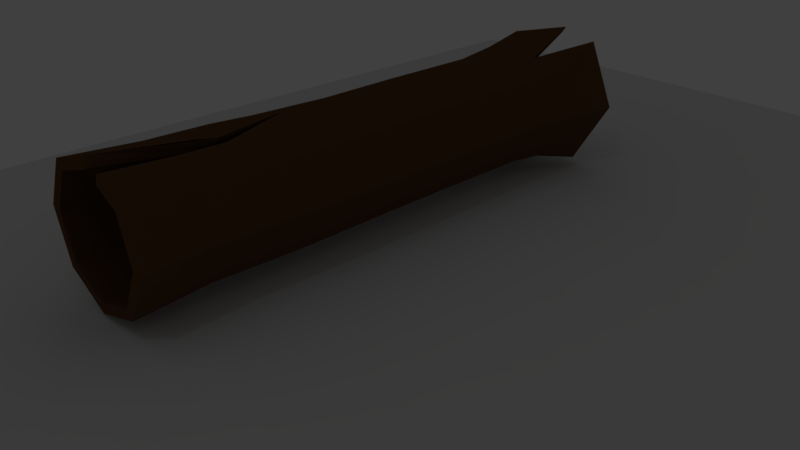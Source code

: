 # Source: balvan_v02.blend  (saved by Blender 2.78.0; exported with 4.5.12 LTS)
import bpy
from mathutils import Matrix  # noqa: F401  (used for matrix-valued properties, if any)

bpy.ops.wm.read_factory_settings(use_empty=True)
scene = bpy.context.scene
scene.name = 'Scene'

# ---- collections
col_collection_1 = bpy.data.collections.new('Collection 1'); scene.collection.children.link(col_collection_1)

# ---- materials (node trees are filled in below, after node groups)
mat_material_002 = bpy.data.materials.new('Material.002')
mat_material_002.alpha_threshold = 0.0
mat_material_002.diffuse_color = (0.1329, 0.06339, 0.02619, 1.0)
mat_material_002.roughness = 0.5

# ---- material node trees

# ---- world
world_world = bpy.data.worlds.new('World'); scene.world = world_world
world_world.color = (0.05088, 0.05088, 0.05088)
world_world.use_sun_shadow = False
world_world.sun_shadow_jitter_overblur = 0.0
world_world.cycles.sampling_method = 'MANUAL'

# ---- cameras
cam_camera = bpy.data.cameras.new('Camera')
cam_camera.clip_end = 100.0
cam_camera.lens = 35.0
cam_camera.sensor_width = 32.0
cam_camera.sensor_height = 18.0
cam_camera.ortho_scale = 7.314
cam_camera.dof.focus_distance = 0.0

# ---- lights
light_lamp = bpy.data.lights.new('Lamp', 'POINT')
light_lamp.transmission_factor = 0.0
light_lamp.cutoff_distance = 30.0
light_lamp.energy = 100.0
light_lamp.shadow_buffer_clip_start = 1.001
light_lamp.shadow_soft_size = 0.1
light_lamp.shadow_maximum_resolution = 0.006
light_lamp.use_absolute_resolution = True

# ---- meshes
me_plane_001 = bpy.data.meshes.new('Plane.001')
me_plane_001.from_pydata([(-1.0, -1.0, 0.0), (1.0, -1.0, 0.0), (-1.0, 1.0, 0.0), (1.0, 1.0, 0.0)], [], [(0, 1, 3, 2)])
me_plane_001.use_remesh_preserve_volume = False
me_plane_001.use_remesh_preserve_attributes = False
me_plane_001.use_mirror_vertex_groups = False
me_plane_001.update()
me_circle = bpy.data.meshes.new('Circle')
me_circle.from_pydata([(-0.09142, 0.07282, 0.2693), (-0.6473, -0.4366, 0.2693), (-1.401, -0.4037, 0.2693), (-1.91, 0.1522, 0.2693), (-1.877, 0.9055, 0.2693), (-1.321, 1.415, 0.2693), (-0.5679, 1.382, 0.2693), (-0.05853, 0.8261, 0.2693), (-0.235, 0.1398, 0.2693), (-0.7015, -0.2877, 0.2693), (-1.334, -0.2601, 0.2693), (-1.761, 0.2064, 0.2693), (-1.734, 0.8386, 0.2693), (-1.267, 1.266, 0.2693), (-0.6349, 1.238, 0.2693), (-0.2074, 0.7719, 0.2693), (-0.1554, 0.1027, -0.7246), (-0.6715, -0.3702, -0.7246), (-1.371, -0.3397, -0.7246), (-1.844, 0.1764, -0.7246), (-1.813, 0.8757, -0.7246), (-1.297, 1.349, -0.7246), (-0.5978, 1.318, -0.7246), (-0.1249, 0.802, -0.7246), (-0.239, 0.1417, -0.7246), (-0.703, -0.2835, -0.7246), (-1.332, -0.2561, -0.7246), (-1.757, 0.2079, -0.7246), (-1.73, 0.8367, -0.7246), (-1.266, 1.262, -0.7246), (-0.6368, 1.234, -0.7246), (-0.2116, 0.7704, -0.7246), (-0.7, -0.3558, -1.602), (-0.1845, 0.1165, -1.602), (-1.398, -0.3253, -1.602), (-1.871, 0.1901, -1.602), (-1.84, 0.8886, -1.602), (-1.325, 1.361, -1.602), (-0.6264, 1.33, -1.602), (-0.154, 0.8149, -1.602), (-0.7291, -0.2119, -1.601), (-0.3082, 0.1739, -1.601), (-1.3, -0.1869, -1.601), (-1.685, 0.234, -1.601), (-1.66, 0.8044, -1.601), (-1.239, 1.19, -1.601), (-0.669, 1.165, -1.601), (-0.2833, 0.7443, -1.601), (-0.7404, -0.3217, -2.188), (-0.236, 0.1405, -2.188), (-1.424, -0.2918, -2.188), (-1.886, 0.2125, -2.188), (-1.856, 0.896, -2.188), (-1.352, 1.358, -2.188), (-0.6683, 1.328, -2.188), (-0.2062, 0.8239, -2.188), (-0.7395, -0.1832, -2.189), (-0.3358, 0.1868, -2.189), (-1.287, -0.1593, -2.189), (-1.657, 0.2444, -2.189), (-1.633, 0.7916, -2.189), (-1.229, 1.162, -2.189), (-0.6819, 1.138, -2.189), (-0.3119, 0.7339, -2.189), (-0.7692, -0.2895, -3.315), (-0.2783, 0.1603, -3.315), (-1.434, -0.2605, -3.315), (-1.884, 0.2304, -3.315), (-1.855, 0.8955, -3.315), (-1.364, 1.345, -3.315), (-0.6991, 1.316, -3.315), (-0.2493, 0.8254, -3.315), (-0.7395, -0.1832, -3.314), (-0.3358, 0.1868, -3.314), (-1.287, -0.1593, -3.314), (-1.657, 0.2444, -3.314), (-1.633, 0.7916, -3.314), (-1.229, 1.162, -3.314), (-0.6819, 1.138, -3.314), (-0.3119, 0.7339, -3.314), (-0.7783, -0.2995, -4.516), (-0.2874, 0.1503, -4.516), (-1.443, -0.2705, -4.516), (-1.893, 0.2204, -4.516), (-1.864, 0.8855, -4.516), (-1.373, 1.335, -4.516), (-0.7082, 1.306, -4.516), (-0.2584, 0.8154, -4.516), (-0.7486, -0.1932, -4.515), (-0.3449, 0.1768, -4.515), (-1.296, -0.1693, -4.515), (-1.666, 0.2344, -4.515), (-1.642, 0.7816, -4.515), (-1.238, 1.152, -4.515), (-0.691, 1.128, -4.515), (-0.321, 0.7239, -4.515), (-0.7811, -0.2982, -5.317), (-0.2902, 0.1516, -5.317), (-1.446, -0.2691, -5.317), (-1.896, 0.2217, -5.317), (-1.867, 0.8869, -5.317), (-1.376, 1.337, -5.317), (-0.711, 1.308, -5.317), (-0.2612, 0.8167, -5.317), (-0.7515, -0.1919, -5.316), (-0.3477, 0.1781, -5.316), (-1.299, -0.168, -5.316), (-1.669, 0.2358, -5.316), (-1.645, 0.7829, -5.316), (-1.241, 1.153, -5.316), (-0.6938, 1.129, -5.316), (-0.3238, 0.7252, -5.316), (-0.7834, -0.2971, -5.989), (-0.2926, 0.1527, -5.989), (-1.449, -0.268, -5.989), (-1.898, 0.2228, -5.989), (-1.869, 0.888, -5.989), (-1.378, 1.338, -5.989), (-0.7133, 1.309, -5.989), (-0.2635, 0.8179, -5.989), (-0.7538, -0.1908, -5.987), (-0.35, 0.1792, -5.987), (-1.301, -0.1669, -5.987), (-1.671, 0.2369, -5.987), (-1.647, 0.784, -5.987), (-1.243, 1.154, -5.987), (-0.6961, 1.13, -5.987), (-0.3262, 0.7263, -5.987), (-0.7606, -0.3652, -6.66), (-0.2282, 0.1227, -6.66), (-1.482, -0.3337, -6.499), (-1.97, 0.1987, -6.499), (-1.938, 0.9202, -6.66), (-1.406, 1.408, -6.66), (-0.6846, 1.377, -6.66), (-0.1967, 0.8442, -6.66), (-0.7562, -0.1897, -6.659), (-0.3524, 0.1803, -6.659), (-1.303, -0.1658, -6.659), (-1.673, 0.238, -6.659), (-1.649, 0.7851, -6.659), (-1.246, 1.155, -6.659), (-0.6985, 1.131, -6.659), (-0.3285, 0.7274, -6.659), (-0.7247, -0.4933, -7.412), (-0.1117, 0.06842, -7.412), (-1.658, -0.3809, -7.482), (-2.096, -0.07516, -7.484), (-2.197, 0.9407, -7.415), (-1.322, 1.651, -7.404), (-0.4406, 1.11, -6.66), (-0.1334, 1.047, -7.472), (-0.6877, -0.3606, -7.411), (-0.1834, 0.1015, -7.411), (-1.552, -0.3085, -7.481), (-1.817, -0.01916, -7.481), (-1.803, 0.8568, -7.411), (-1.296, 1.368, -7.408), (-1.045, 1.392, -6.66), (-0.2499, 0.9725, -7.47), (-1.726, -0.06747, -6.499), (-1.488, 0.0361, -6.659), (-1.822, 0.2184, -6.66), (-1.393, -0.2497, -6.66), (-1.607, -0.01569, -6.66), (-0.9721, 1.143, -6.659), (-0.5135, 0.9293, -6.659), (-1.326, 1.282, -6.66), (-0.2626, 0.7858, -6.66), (-0.4771, 1.02, -6.66), (-1.009, 1.268, -6.66), (-1.226, 1.4, -6.66), (-0.5626, 1.243, -6.66), (-1.109, 1.149, -6.659), (-0.606, 1.03, -6.659), (-0.8353, 1.137, -6.659), (-0.2296, 0.815, -6.66), (-1.286, 1.218, -6.659), (-1.366, 1.345, -6.66), (-0.3187, 0.9773, -6.66), (-0.421, 0.8284, -6.659), (-0.2956, 0.7566, -6.659), (-0.8649, 1.384, -6.66), (-0.4589, 1.065, -6.66), (-0.4953, 0.9746, -6.659), (-0.5843, 1.137, -6.66), (-0.3698, 0.9028, -6.66), (-0.8501, 1.261, -6.66), (-1.167, 1.275, -6.66), (-1.027, 1.33, -6.66), (-0.9904, 1.205, -6.659), (-1.138, 1.212, -6.659), (-1.196, 1.337, -6.66), (-0.3442, 0.94, -6.66), (-0.8427, 1.199, -6.659), (-0.5735, 1.19, -6.66), (-0.3954, 0.8656, -6.659), (-0.5952, 1.084, -6.659), (-0.8575, 1.323, -6.66), (-0.5626, 1.243, -6.66), (-0.606, 1.03, -6.659), (-0.8353, 1.137, -6.659), (-0.8649, 1.384, -6.66), (-0.565, 1.239, -7.434), (-0.687, 1.372, -7.434), (-0.6084, 1.026, -7.433), (-0.7009, 1.127, -7.433), (-0.6905, 1.311, -7.433), (-0.6975, 1.188, -7.433), (-0.694, 1.25, -7.433), (-0.5867, 1.132, -7.433), (-0.8525, 1.256, -7.433), (-0.8377, 1.133, -7.433), (-0.8674, 1.38, -7.434), (-0.8451, 1.195, -7.433), (-0.5759, 1.186, -7.433), (-0.5976, 1.079, -7.433), (-0.86, 1.318, -7.433), (-1.655, -0.1257, 0.2693), (-1.547, -0.02685, 0.2693), (-1.607, -0.08166, -0.7246), (-1.544, -0.02408, -0.7246), (-1.385, -0.3325, -1.163), (-1.386, -0.3717, -0.2277), (-1.333, -0.2581, -0.2277), (-1.877, 0.1643, -0.2277), (-1.759, 0.2072, -0.2277), (-1.635, -0.06762, -1.602), (-1.492, 0.02353, -1.601), (-1.671, 0.2392, -1.895), (-1.316, -0.2215, -1.163), (-1.857, 0.1832, -1.163), (-1.721, 0.221, -1.163), (-1.655, -0.03965, -2.188), (-1.472, 0.04255, -2.189), (-1.411, -0.3086, -1.895), (-1.293, -0.1731, -1.895), (-1.878, 0.2013, -1.895), (-1.482, 0.03304, -1.895), (-1.645, -0.05364, -1.895), (-1.518, -0.0002713, -1.163), (-1.546, -0.02546, -0.2277), (-1.631, -0.1037, -0.2277), (-1.621, -0.07464, -1.163), (-1.367, -0.3319, 0.2693), (-1.836, 0.1793, 0.2693), (-1.378, -0.3361, -0.9439), (-1.393, -0.3877, 0.0208), (-1.332, -0.2571, -0.4761), (-1.893, 0.1583, 0.0208), (-1.758, 0.2075, -0.4761), (-1.678, 0.2366, -1.748), (-1.308, -0.2042, -1.382), (-1.85, 0.1798, -0.9439), (-1.703, 0.2275, -1.382), (-1.539, -0.1657, -2.188), (-1.379, -0.05839, -2.189), (-1.405, -0.317, -1.748), (-1.29, -0.1662, -2.042), (-1.875, 0.1957, -1.748), (-1.783, 0.01325, 0.2693), (-1.654, 0.08978, 0.2693), (-1.725, 0.04736, -0.7246), (-1.651, 0.09193, -0.7246), (-1.392, -0.3289, -1.382), (-1.378, -0.3557, -0.4761), (-1.333, -0.2591, 0.0208), (-1.86, 0.1703, -0.4761), (-1.76, 0.2068, 0.0208), (-1.753, 0.06124, -1.602), (-1.589, 0.1288, -1.601), (-1.664, 0.2418, -2.042), (-1.324, -0.2388, -0.9436), (-1.864, 0.1867, -1.382), (-1.739, 0.2145, -0.9436), (-1.77, 0.08644, -2.188), (-1.564, 0.1435, -2.189), (-1.417, -0.3002, -2.042), (-1.296, -0.18, -1.748), (-1.882, 0.2069, -2.042), (-1.477, 0.0378, -2.042), (-1.487, 0.02829, -1.748), (-1.577, 0.1361, -1.895), (-1.65, -0.04664, -2.042), (-1.64, -0.06063, -1.748), (-1.762, 0.07384, -1.895), (-1.505, 0.01163, -1.382), (-1.531, -0.01217, -0.9436), (-1.62, 0.1104, -1.163), (-1.545, -0.02477, -0.4761), (-1.547, -0.02616, 0.0208), (-1.652, 0.09085, -0.2277), (-1.619, -0.09268, -0.4761), (-1.643, -0.1147, 0.0208), (-1.754, 0.0303, -0.2277), (-1.628, -0.07113, -1.382), (-1.614, -0.07815, -0.9439), (-1.739, 0.0543, -1.163), (-1.601, -0.07629, 0.2693), (-1.718, 0.05151, 0.2693), (-1.732, 0.05083, -0.9439), (-1.746, 0.05777, -1.382), (-1.768, 0.02177, 0.0208), (-1.74, 0.03883, -0.4761), (-1.653, 0.09031, 0.0208), (-1.635, 0.1011, -0.9436), (-1.757, 0.06754, -1.748), (-1.766, 0.08014, -2.042), (-1.583, 0.1325, -1.748), (-1.57, 0.1398, -2.042), (-1.604, 0.1196, -1.382), (-1.652, 0.09139, -0.4761), (-1.35, -0.296, 0.2693), (-1.873, 0.1658, 0.2693), (-1.374, -0.3379, -0.8342), (-1.397, -0.3957, 0.145), (-1.332, -0.2566, -0.6003), (-1.902, 0.1552, 0.145), (-1.758, 0.2077, -0.6003), (-1.682, 0.2353, -1.674), (-1.304, -0.1956, -1.491), (-1.847, 0.1781, -0.8342), (-1.694, 0.2308, -1.491), (-1.482, -0.2288, -2.188), (-1.333, -0.1089, -2.189), (-1.402, -0.3212, -1.675), (-1.288, -0.1628, -2.115), (-1.873, 0.1929, -1.675), (-1.719, -0.05624, 0.2693), (-1.601, 0.03146, 0.2693), (-1.666, -0.01715, -0.7246), (-1.598, 0.03392, -0.7246), (-1.388, -0.3307, -1.273), (-1.382, -0.3637, -0.3519), (-1.333, -0.2586, -0.1034), (-1.869, 0.1673, -0.3519), (-1.76, 0.207, -0.1034), (-1.694, -0.003188, -1.602), (-1.541, 0.07616, -1.601), (-1.667, 0.2405, -1.968), (-1.32, -0.2302, -1.053), (-1.861, 0.185, -1.273), (-1.73, 0.2177, -1.053), (-1.713, 0.02339, -2.188), (-1.518, 0.09302, -2.189), (-1.414, -0.3044, -1.968), (-1.295, -0.1766, -1.821), (-1.88, 0.2041, -1.968), (-1.474, 0.04017, -2.115), (-1.485, 0.03067, -1.821), (-1.529, 0.08459, -1.895), (-1.652, -0.04315, -2.115), (-1.642, -0.05713, -1.822), (-1.82, 0.1376, -1.895), (-1.586, -0.1174, -1.895), (-1.499, 0.01758, -1.491), (-1.525, -0.006223, -1.053), (-1.569, 0.05504, -1.163), (-1.545, -0.02442, -0.6003), (-1.546, -0.02581, -0.1034), (-1.599, 0.03269, -0.2277), (-1.613, -0.08717, -0.6003), (-1.637, -0.1092, -0.1034), (-1.815, 0.0973, -0.2277), (-1.57, -0.1707, -0.2277), (-1.631, -0.06937, -1.492), (-1.618, -0.07639, -1.054), (-1.798, 0.1188, -1.163), (-1.562, -0.1391, -1.163), (-1.628, -0.101, 0.2693), (-1.592, -0.1952, 0.2693), (-1.494, -0.08517, 0.2693), (-1.384, -0.3678, 0.2693), (-1.798, 0.1929, 0.2693), (-1.548, -0.1462, -0.7246), (-1.491, -0.08208, -0.7246), (-1.381, -0.3343, -1.054), (-1.389, -0.3797, -0.1034), (-1.333, -0.2576, -0.3519), (-1.885, 0.1613, -0.1034), (-1.759, 0.2074, -0.3519), (-1.576, -0.1321, -1.602), (-1.444, -0.02909, -1.601), (-1.675, 0.2379, -1.821), (-1.312, -0.2129, -1.272), (-1.854, 0.1815, -1.054), (-1.712, 0.2242, -1.272), (-1.597, -0.1027, -2.188), (-1.425, -0.007922, -2.189), (-1.408, -0.3128, -1.822), (-1.292, -0.1697, -1.968), (-1.876, 0.1985, -1.822), (-1.846, 0.08273, 0.2693), (-1.708, 0.1481, 0.2693), (-1.785, 0.1119, -0.7246), (-1.704, 0.1499, -0.7246), (-1.395, -0.3271, -1.492), (-1.375, -0.3477, -0.6003), (-1.333, -0.2596, 0.145), (-1.852, 0.1734, -0.6003), (-1.761, 0.2066, 0.145), (-1.812, 0.1257, -1.602), (-1.637, 0.1814, -1.601), (-1.66, 0.2431, -2.115), (-1.328, -0.2474, -0.8341), (-1.867, 0.1884, -1.492), (-1.748, 0.2112, -0.8341), (-1.828, 0.1495, -2.188), (-1.61, 0.194, -2.189), (-1.421, -0.296, -2.115), (-1.298, -0.1835, -1.674), (-1.884, 0.2097, -2.115), (-1.479, 0.03542, -1.968), (-1.49, 0.02591, -1.674), (-1.435, -0.0185, -1.895), (-1.624, 0.1877, -1.895), (-1.647, -0.05014, -1.968), (-1.637, -0.06412, -1.675), (-1.703, 0.0101, -1.895), (-1.512, 0.00568, -1.272), (-1.538, -0.01813, -0.8341), (-1.468, -0.05558, -1.163), (-1.67, 0.1657, -1.163), (-1.546, -0.02512, -0.3519), (-1.547, -0.02651, 0.145), (-1.493, -0.08362, -0.2277), (-1.706, 0.149, -0.2277), (-1.625, -0.09819, -0.3519), (-1.649, -0.1202, 0.145), (-1.693, -0.0367, -0.2277), (-1.624, -0.07288, -1.273), (-1.611, -0.07991, -0.8342), (-1.68, -0.01017, -1.163), (-1.574, -0.05157, 0.2693), (-1.66, -0.01239, 0.2693), (-1.777, 0.1154, 0.2693), (-1.751, 0.03238, 0.2693), (-1.686, 0.07064, 0.2693), (-1.555, -0.1426, -0.9439), (-1.736, 0.05256, -1.054), (-1.729, 0.04909, -0.8342), (-1.791, 0.1153, -0.9439), (-1.673, -0.01366, -0.9439), (-1.749, 0.05951, -1.492), (-1.742, 0.05604, -1.273), (-1.805, 0.1222, -1.382), (-1.687, -0.006679, -1.382), (-1.581, -0.183, 0.0208), (-1.761, 0.02604, -0.1034), (-1.776, 0.01751, 0.145), (-1.831, 0.09002, 0.0208), (-1.706, -0.04647, 0.0208), (-1.733, 0.04309, -0.6003), (-1.747, 0.03457, -0.3519), (-1.8, 0.1046, -0.4761), (-1.68, -0.02692, -0.4761), (-1.653, 0.09058, -0.1034), (-1.654, 0.09005, 0.145), (-1.6, 0.03208, 0.0208), (-1.707, 0.1486, 0.0208), (-1.493, -0.08439, 0.0208), (-1.492, -0.08285, -0.4761), (-1.628, 0.1057, -1.053), (-1.643, 0.09653, -0.8341), (-1.583, 0.04448, -0.9436), (-1.687, 0.1578, -0.9436), (-1.479, -0.06883, -0.9436), (-1.456, -0.04233, -1.382), (-1.581, -0.1247, -1.748), (-1.759, 0.07069, -1.822), (-1.755, 0.06439, -1.675), (-1.816, 0.1316, -1.748), (-1.698, 0.003457, -1.748), (-1.768, 0.08329, -2.115), (-1.764, 0.07699, -1.968), (-1.824, 0.1435, -2.042), (-1.708, 0.01675, -2.042), (-1.58, 0.1343, -1.821), (-1.586, 0.1306, -1.674), (-1.535, 0.08037, -1.748), (-1.63, 0.1845, -1.748), (-1.44, -0.0238, -1.748), (-1.43, -0.01321, -2.042), (-1.567, 0.1417, -2.115), (-1.573, 0.138, -1.968), (-1.524, 0.0888, -2.042), (-1.617, 0.1908, -2.042), (-1.592, -0.11, -2.042), (-1.597, 0.1242, -1.491), (-1.612, 0.115, -1.272), (-1.555, 0.0656, -1.382), (-1.654, 0.1735, -1.382), (-1.651, 0.09166, -0.6003), (-1.652, 0.09112, -0.3519), (-1.598, 0.03331, -0.4761), (-1.705, 0.1495, -0.4761), (-1.559, -0.1584, -0.4761), (-1.569, -0.1356, -1.382), (-1.543, -0.1402, 0.2693), (-1.518, -0.1127, 0.2693), (-1.567, -0.1677, 0.2693), (-1.565, -0.1373, -1.273), (-1.572, -0.1338, -1.492), (-1.564, -0.1646, -0.3519), (-1.554, -0.1523, -0.6003), (-1.705, 0.1492, -0.3519), (-1.599, 0.033, -0.3519), (-1.598, 0.03362, -0.6003), (-1.662, 0.1696, -1.272), (-1.562, 0.06032, -1.272), (-1.548, 0.07088, -1.491), (-1.589, -0.1137, -1.968), (-1.594, -0.1064, -2.115), (-1.62, 0.1893, -1.968), (-1.526, 0.0867, -1.968), (-1.521, 0.09091, -2.115), (-1.432, -0.01586, -1.968), (-1.442, -0.02644, -1.674), (-1.634, 0.183, -1.674), (-1.538, 0.07826, -1.674), (-1.532, 0.08248, -1.821), (-1.706, 0.01343, -1.968), (-1.822, 0.1406, -1.968), (-1.826, 0.1465, -2.115), (-1.696, 0.0001347, -1.675), (-1.814, 0.1287, -1.675), (-1.818, 0.1346, -1.822), (-1.578, -0.1284, -1.675), (-1.584, -0.121, -1.822), (-1.462, -0.04896, -1.272), (-1.485, -0.07545, -0.8341), (-1.695, 0.1539, -0.8341), (-1.59, 0.0392, -0.8341), (-1.576, 0.04976, -1.053), (-1.492, -0.08324, -0.3519), (-1.494, -0.08478, 0.145), (-1.707, 0.1483, 0.145), (-1.6, 0.03177, 0.145), (-1.6, 0.03239, -0.1034), (-1.686, -0.03181, -0.3519), (-1.808, 0.1009, -0.3519), (-1.792, 0.1082, -0.6003), (-1.712, -0.05136, 0.145), (-1.839, 0.08638, 0.145), (-1.823, 0.09366, -0.1034), (-1.586, -0.1891, 0.145), (-1.575, -0.1768, -0.1034), (-1.683, -0.008424, -1.273), (-1.802, 0.1205, -1.273), (-1.808, 0.1239, -1.492), (-1.67, -0.01541, -0.8342), (-1.788, 0.1136, -0.8342), (-1.795, 0.117, -1.054), (-1.552, -0.1444, -0.8342), (-1.558, -0.1409, -1.054), (-1.742, 0.1318, 0.2693), (-1.812, 0.09907, 0.2693), (-1.689, -0.03432, 0.2693), (-1.63, 0.009536, 0.2693), (-1.677, -0.01192, -1.054), (-1.69, -0.004933, -1.492), (-1.699, -0.04158, -0.1034), (-1.673, -0.02204, -0.6003), (-1.706, 0.1488, -0.1034), (-1.493, -0.08401, -0.1034), (-1.492, -0.08246, -0.6003), (-1.679, 0.1617, -1.053), (-1.474, -0.06221, -1.053), (-1.45, -0.03571, -1.491), (-1.701, 0.00678, -1.822), (-1.71, 0.02007, -2.115), (-1.627, 0.1861, -1.821), (-1.437, -0.02115, -1.821), (-1.428, -0.01057, -2.115), (-1.614, 0.1924, -2.115), (-1.645, 0.1775, -1.491), (-1.704, 0.1497, -0.6003), (-1.38, -0.134, -0.9598), (-1.499, -0.2532, -0.9596), (-1.357, -0.1971, -0.3453), (-1.45, -0.3284, -0.3452), (-1.345, -0.2286, -0.03799), (-1.382, -0.09629, -1.184), (-1.474, -0.2908, -0.6524), (-1.368, -0.1655, -0.6525), (-1.514, -0.2094, -1.184), (-1.425, -0.3661, -0.03795), (-1.309, -0.2066, -1.352), (-1.87, 0.563, -3.315), (-1.879, 0.553, -4.516), (-1.889, 0.2254, -3.916), (-1.86, 0.8905, -3.916), (-1.877, 0.3967, -3.315), (-1.886, 0.3867, -4.516), (-1.886, 0.2279, -3.615), (-1.857, 0.893, -3.615), (-1.862, 0.7292, -3.315), (-1.871, 0.7193, -4.516), (-1.891, 0.2229, -4.216), (-1.862, 0.888, -4.216), (-1.88, 0.3135, -3.315), (-1.89, 0.3035, -4.516), (-1.885, 0.2291, -3.465), (-1.856, 0.8943, -3.465), (-1.866, 0.6461, -3.315), (-1.875, 0.6361, -4.516), (-1.89, 0.2241, -4.066), (-1.861, 0.8893, -4.066), (-1.873, 0.4798, -3.315), (-1.882, 0.4698, -4.516), (-1.888, 0.2266, -3.765), (-1.858, 0.8918, -3.765), (-1.859, 0.8124, -3.315), (-1.868, 0.8024, -4.516), (-1.892, 0.2216, -4.366), (-1.863, 0.8868, -4.366), (-1.882, 0.272, -3.315), (-1.891, 0.262, -4.516), (-1.885, 0.2298, -3.39), (-1.856, 0.8949, -3.39), (-1.868, 0.6045, -3.315), (-1.877, 0.5945, -4.516), (-1.889, 0.2248, -3.991), (-1.86, 0.8899, -3.991), (-1.875, 0.4382, -3.315), (-1.884, 0.4283, -4.516), (-1.887, 0.2273, -3.69), (-1.858, 0.8924, -3.69), (-1.861, 0.7708, -3.315), (-1.87, 0.7608, -4.516), (-1.891, 0.2223, -4.291), (-1.862, 0.8874, -4.291), (-1.879, 0.3551, -3.315), (-1.888, 0.3451, -4.516), (-1.886, 0.2285, -3.54), (-1.857, 0.8937, -3.54), (-1.864, 0.6877, -3.315), (-1.873, 0.6777, -4.516), (-1.89, 0.2235, -4.141), (-1.861, 0.8887, -4.141), (-1.871, 0.5214, -3.315), (-1.88, 0.5114, -4.516), (-1.888, 0.226, -3.84), (-1.859, 0.8912, -3.84), (-1.857, 0.854, -3.315), (-1.866, 0.844, -4.516), (-1.893, 0.221, -4.441), (-1.864, 0.8862, -4.441)], [(172, 199), (174, 200), (175, 201), (182, 202)], [(7, 6, 14, 15), (5, 4, 12, 13), (1, 0, 8, 9), (0, 7, 15, 8), (6, 5, 13, 14), (4, 3, 313, 245, 373, 11, 12), (2, 1, 9, 10, 312, 244, 372), (25, 40, 42, 320, 252, 587, 384, 230, 340, 272, 404, 26), (18, 314, 246, 376, 222, 332, 264, 396, 34, 32, 17), (24, 41, 40, 25), (31, 47, 41, 24), (17, 32, 33, 16), (16, 33, 39, 23), (30, 46, 47, 31), (2, 315, 247, 377, 223, 333, 265, 397, 18, 17, 1), (9, 25, 26, 316, 248, 378, 224, 334, 266, 398, 10), (576, 395, 27, 318), (4, 20, 19, 399, 267, 335, 225, 379, 249, 317, 3), (11, 400, 268, 336, 226, 380, 250, 318, 27, 28, 12), (5, 21, 20, 4), (12, 28, 29, 13), (6, 22, 21, 5), (13, 29, 30, 14), (7, 23, 22, 6), (14, 30, 31, 15), (0, 16, 23, 7), (1, 17, 16, 0), (15, 31, 24, 8), (8, 24, 25, 9), (33, 49, 55, 39), (46, 62, 63, 47), (39, 55, 54, 38), (45, 61, 62, 46), (38, 54, 53, 37), (44, 60, 61, 45), (37, 53, 52, 36), (43, 319, 251, 383, 229, 339, 271, 403, 59, 60, 44), (575, 402, 43, 322), (20, 36, 35, 405, 273, 341, 231, 385, 253, 321, 19), (27, 406, 274, 342, 232, 386, 254, 322, 43, 44, 28), (21, 37, 36, 20), (28, 44, 45, 29), (22, 38, 37, 21), (29, 45, 46, 30), (23, 39, 38, 22), (60, 76, 77, 61), (53, 69, 68, 52), (59, 75, 76, 60), (52, 68, 644, 612, 628, 596, 636, 604, 620, 588, 640, 608, 624, 592, 632, 600, 616, 67, 51), (58, 74, 75, 59, 408, 276, 344, 234, 388, 256, 324), (51, 67, 66, 50, 323, 255, 387, 233, 343, 275, 407), (56, 72, 74, 58), (50, 66, 64, 48), (32, 48, 49, 33), (47, 63, 57, 41), (41, 57, 56, 40), (34, 325, 257, 389, 235, 345, 277, 409, 50, 48, 32), (40, 56, 58, 326, 258, 390, 236, 346, 278, 410, 42), (574, 408, 59, 403), (36, 52, 51, 411, 279, 347, 237, 391, 259, 327, 35), (72, 88, 90, 74), (66, 82, 80, 64), (73, 89, 88, 72), (79, 95, 89, 73), (64, 80, 81, 65), (65, 81, 87, 71), (78, 94, 95, 79), (71, 87, 86, 70), (54, 70, 69, 53), (61, 77, 78, 62), (55, 71, 70, 54), (62, 78, 79, 63), (49, 65, 71, 55), (48, 64, 65, 49), (63, 79, 73, 57), (57, 73, 72, 56), (81, 97, 103, 87), (94, 110, 111, 95), (87, 103, 102, 86), (93, 109, 110, 94), (86, 102, 101, 85), (92, 108, 109, 93), (85, 101, 100, 84), (91, 107, 108, 92), (67, 618, 602, 634, 594, 626, 610, 642, 590, 622, 606, 638, 598, 630, 614, 646, 83, 82, 66), (74, 90, 91, 75), (75, 91, 92, 76), (69, 85, 84, 647, 615, 631, 599, 639, 607, 623, 591, 643, 611, 627, 595, 635, 603, 619, 68), (70, 86, 85, 69), (77, 93, 94, 78), (102, 118, 117, 101), (108, 124, 125, 109), (101, 117, 116, 100), (107, 123, 124, 108), (100, 116, 115, 99), (106, 122, 123, 107), (99, 115, 114, 98), (104, 120, 122, 106), (80, 96, 97, 81), (95, 111, 105, 89), (89, 105, 104, 88), (82, 98, 96, 80), (88, 104, 106, 90), (83, 99, 98, 82), (90, 106, 107, 91), (84, 100, 99, 83, 617, 601, 633, 593, 625, 609, 641, 589, 621, 605, 637, 597, 629, 613, 645), (115, 131, 160, 130, 114), (120, 136, 138, 122), (114, 130, 128, 112), (121, 137, 136, 120), (127, 143, 137, 121), (112, 128, 129, 113), (113, 129, 135, 119), (126, 142, 174, 166, 180, 143, 127), (109, 125, 126, 110), (103, 119, 118, 102), (110, 126, 127, 111), (97, 113, 119, 103), (96, 112, 113, 97), (111, 127, 121, 105), (105, 121, 120, 104), (98, 114, 112, 96), (128, 144, 145, 129), (129, 145, 151, 135), (187, 211, 214, 194), (141, 157, 149, 133, 178, 167, 177), (197, 185, 169, 184), (196, 186, 168, 181), (140, 156, 157, 141), (133, 149, 148, 132), (122, 138, 161, 139, 123), (116, 132, 131, 115), (123, 139, 140, 124), (117, 133, 132, 116), (124, 140, 141, 125), (118, 134, 182, 158, 171, 133, 117), (125, 141, 173, 165, 175, 142, 126), (119, 135, 179, 150, 172, 134, 118), (195, 172, 150, 183), (149, 157, 156, 148), (144, 152, 153, 145), (145, 153, 159, 151), (198, 217, 211, 187), (148, 156, 155, 147), (146, 154, 152, 144), (143, 159, 153, 137), (137, 153, 152, 136), (130, 146, 144, 128), (136, 152, 154, 138), (131, 162, 139, 155, 147), (132, 148, 147, 131), (139, 155, 156, 140), (164, 161, 139, 162), (154, 138, 163, 130, 146), (160, 164, 162, 131), (130, 163, 164, 160), (163, 138, 161, 164), (139, 161, 155), (147, 160, 131), (161, 160, 147, 155), (138, 154, 161), (130, 160, 146), (160, 161, 154, 146), (193, 179, 135, 176), (192, 189, 170, 188), (143, 181, 168, 176, 135, 151, 159), (191, 190, 165, 173), (188, 170, 190, 191), (167, 188, 191, 177), (177, 191, 173, 141), (171, 158, 189, 192), (133, 171, 192, 178), (178, 192, 188, 167), (183, 150, 179, 193), (169, 183, 193, 186), (186, 193, 176, 168), (197, 216, 210, 185), (170, 187, 194, 190), (190, 194, 175, 165), (185, 210, 215, 195), (182, 213, 217, 198), (185, 195, 183, 169), (184, 169, 186, 196), (166, 184, 196, 180), (180, 196, 181, 143), (142, 206, 205, 174), (175, 212, 206, 142), (174, 197, 184, 166), (195, 215, 203, 172), (158, 182, 198, 189), (189, 198, 187, 170), (217, 207, 209, 211), (214, 208, 206, 212), (211, 209, 208, 214), (207, 204, 203, 215), (209, 207, 215, 210), (208, 209, 210, 216), (206, 208, 216, 205), (213, 204, 207, 217), (174, 205, 216, 197), (134, 204, 213, 182), (194, 214, 212, 175), (172, 203, 204, 134), (133, 202, 149), (157, 149, 202, 201), (157, 201, 141), (159, 143, 200), (135, 151, 199), (159, 200, 199, 151), (573, 388, 234, 348), (572, 414, 238, 349), (571, 415, 229, 383), (570, 343, 233, 351), (569, 418, 239, 352), (568, 382, 228, 355), (567, 421, 240, 356), (566, 422, 232, 342), (565, 375, 221, 358), (564, 425, 241, 359), (563, 426, 226, 336), (562, 330, 220, 361), (561, 429, 242, 362), (560, 337, 227, 365), (559, 432, 243, 366), (558, 433, 219, 329), (557, 369, 298, 434), (556, 436, 299, 435), (555, 437, 261, 393), (552, 367, 297, 439), (551, 441, 300, 440), (550, 442, 296, 431), (549, 401, 269, 443), (548, 445, 301, 444), (547, 446, 295, 430), (544, 363, 294, 448), (543, 450, 302, 449), (542, 451, 293, 428), (541, 394, 262, 452), (540, 454, 303, 453), (539, 455, 292, 427), (538, 360, 291, 456), (537, 458, 304, 457), (536, 459, 268, 400), (535, 460, 290, 424), (534, 461, 289, 423), (533, 357, 288, 462), (532, 464, 305, 463), (531, 465, 274, 406), (530, 466, 287, 420), (529, 467, 286, 419), (526, 353, 285, 469), (525, 471, 306, 470), (524, 472, 284, 417), (523, 407, 275, 473), (522, 475, 307, 474), (521, 476, 283, 416), (520, 350, 282, 477), (519, 479, 308, 478), (518, 480, 251, 319), (517, 481, 281, 413), (516, 482, 280, 412), (515, 344, 276, 483), (514, 485, 309, 484), (513, 486, 271, 339), (510, 338, 270, 488), (509, 490, 310, 489), (508, 491, 254, 386), (507, 331, 263, 492), (506, 494, 311, 493), (505, 495, 250, 380), (298, 498, 499, 433), (433, 499, 371, 219), (218, 370, 500, 369), (369, 500, 498, 298), (430, 295, 497, 501), (243, 430, 501, 368), (365, 227, 381, 502), (295, 365, 502, 497), (427, 292, 496, 503), (242, 427, 503, 364), (361, 220, 374, 504), (292, 361, 504, 496), (493, 311, 495, 505), (291, 493, 505, 426), (426, 505, 380, 226), (423, 289, 494, 506), (241, 423, 506, 360), (360, 506, 493, 291), (358, 221, 331, 507), (289, 358, 507, 494), (494, 507, 492, 311), (489, 310, 491, 508), (288, 489, 508, 422), (422, 508, 386, 232), (419, 286, 490, 509), (240, 419, 509, 357), (357, 509, 489, 288), (355, 228, 338, 510), (286, 355, 510, 490), (490, 510, 488, 310), (416, 283, 487, 511), (239, 416, 511, 354), (351, 233, 387, 512), (283, 351, 512, 487), (484, 309, 486, 513), (282, 484, 513, 415), (415, 513, 339, 229), (412, 280, 485, 514), (238, 412, 514, 350), (350, 514, 484, 282), (348, 234, 344, 515), (280, 348, 515, 485), (485, 515, 483, 309), (414, 516, 412, 238), (382, 517, 413, 228), (478, 308, 480, 518), (270, 478, 518, 402), (402, 518, 319, 43), (413, 281, 479, 519), (228, 413, 519, 338), (338, 519, 478, 270), (349, 238, 350, 520), (281, 349, 520, 479), (479, 520, 477, 308), (474, 307, 476, 521), (285, 474, 521, 418), (418, 521, 416, 239), (347, 279, 475, 522), (237, 347, 522, 353), (353, 522, 474, 285), (411, 51, 407, 523), (279, 411, 523, 475), (475, 523, 473, 307), (470, 306, 472, 524), (269, 470, 524, 337), (337, 524, 417, 227), (327, 259, 471, 525), (35, 327, 525, 401), (401, 525, 470, 269), (391, 237, 353, 526), (259, 391, 526, 471), (471, 526, 469, 306), (417, 284, 468, 527), (227, 417, 527, 381), (352, 239, 354, 528), (284, 352, 528, 468), (421, 529, 419, 240), (375, 530, 420, 221), (463, 305, 465, 531), (263, 463, 531, 395), (395, 531, 406, 27), (420, 287, 464, 532), (221, 420, 532, 331), (331, 532, 463, 263), (356, 240, 357, 533), (287, 356, 533, 464), (464, 533, 462, 305), (425, 534, 423, 241), (371, 535, 424, 219), (457, 304, 459, 536), (261, 457, 536, 393), (393, 536, 400, 11), (424, 290, 458, 537), (219, 424, 537, 329), (329, 537, 457, 261), (359, 241, 360, 538), (290, 359, 538, 458), (458, 538, 456, 304), (453, 303, 455, 539), (294, 453, 539, 429), (429, 539, 427, 242), (335, 267, 454, 540), (225, 335, 540, 363), (363, 540, 453, 294), (399, 19, 394, 541), (267, 399, 541, 454), (454, 541, 452, 303), (449, 302, 451, 542), (260, 449, 542, 328), (328, 542, 428, 218), (317, 249, 450, 543), (3, 317, 543, 392), (392, 543, 449, 260), (379, 225, 363, 544), (249, 379, 544, 450), (450, 544, 448, 302), (428, 293, 447, 545), (218, 428, 545, 370), (362, 242, 364, 546), (293, 362, 546, 447), (444, 301, 446, 547), (297, 444, 547, 432), (432, 547, 430, 243), (341, 273, 445, 548), (231, 341, 548, 367), (367, 548, 444, 297), (405, 35, 401, 549), (273, 405, 549, 445), (445, 549, 443, 301), (440, 300, 442, 550), (262, 440, 550, 330), (330, 550, 431, 220), (321, 253, 441, 551), (19, 321, 551, 394), (394, 551, 440, 262), (385, 231, 367, 552), (253, 385, 552, 441), (441, 552, 439, 300), (431, 296, 438, 553), (220, 431, 553, 374), (366, 243, 368, 554), (296, 366, 554, 438), (435, 299, 437, 555), (245, 435, 555, 373), (373, 555, 393, 11), (392, 260, 436, 556), (3, 392, 556, 313), (313, 556, 435, 245), (328, 218, 369, 557), (260, 328, 557, 436), (436, 557, 434, 299), (434, 298, 433, 558), (299, 434, 558, 437), (437, 558, 329, 261), (439, 297, 432, 559), (300, 439, 559, 442), (442, 559, 366, 296), (443, 269, 337, 560), (301, 443, 560, 446), (446, 560, 365, 295), (448, 294, 429, 561), (302, 448, 561, 451), (451, 561, 362, 293), (452, 262, 330, 562), (303, 452, 562, 455), (455, 562, 361, 292), (456, 291, 426, 563), (304, 456, 563, 459), (459, 563, 336, 268), (460, 564, 359, 290), (461, 565, 358, 289), (462, 288, 422, 566), (305, 462, 566, 465), (465, 566, 342, 274), (466, 567, 356, 287), (467, 568, 355, 286), (469, 285, 418, 569), (306, 469, 569, 472), (472, 569, 352, 284), (473, 275, 343, 570), (307, 473, 570, 476), (476, 570, 351, 283), (477, 282, 415, 571), (308, 477, 571, 480), (480, 571, 383, 251), (481, 572, 349, 281), (482, 573, 348, 280), (483, 276, 408, 574), (309, 483, 574, 486), (486, 574, 403, 271), (488, 270, 402, 575), (310, 488, 575, 491), (491, 575, 322, 254), (492, 263, 395, 576), (311, 492, 576, 495), (495, 576, 318, 250), (26, 404, 272, 340, 230, 384, 587, 582, 577, 584, 579, 581, 10, 398, 266, 334, 224, 378, 248, 316), (314, 18, 397, 265, 333, 223, 377, 247, 315, 2, 586, 580, 583, 578, 585, 332, 222, 376, 246), (325, 34, 396, 264, 332, 585, 50, 409, 277, 345, 235, 389, 257), (320, 42, 410, 278, 346, 236, 390, 258, 326, 58, 582, 587, 252), (499, 498, 500, 370, 545, 447, 546, 364, 503, 496, 504, 374, 553, 438, 554, 368, 501, 497, 502, 381, 527, 468, 528, 354, 511, 487, 512, 387, 388, 573, 482, 516, 414, 572, 481, 517, 382, 568, 467, 529, 421, 567, 466, 530, 375, 565, 461, 534, 425, 564, 460, 535, 371), (58, 324, 256, 388, 387, 255, 323, 50), (388, 467, 58), (387, 50, 501), (501, 50, 58, 467), (582, 585, 2, 10), (58, 50, 585, 582), (67, 616, 600, 632, 592, 624, 608, 640, 588, 620, 604, 636, 596, 628, 612, 644, 68, 619, 603, 635, 595, 627, 611, 643, 591, 623, 607, 639, 599, 631, 615, 647, 84, 645, 613, 629, 597, 637, 605, 621, 589, 641, 609, 625, 593, 633, 601, 617, 83, 646, 614, 630, 598, 638, 606, 622, 590, 642, 610, 626, 594, 634, 602, 618), (76, 92, 93, 77)])
me_circle.materials.append(mat_material_002)
me_circle.use_remesh_preserve_volume = False
me_circle.use_remesh_preserve_attributes = False
me_circle.use_mirror_vertex_groups = False
me_circle.update()

# ---- objects
ob_plane = bpy.data.objects.new('Plane', me_plane_001)
ob_circle = bpy.data.objects.new('Circle', me_circle)
ob_lamp = bpy.data.objects.new('Lamp', light_lamp)
ob_camera = bpy.data.objects.new('Camera', cam_camera)

# ---- transforms, parenting, visibility, modifiers, constraints
ob_plane.location = (0.0, 0.0, 0.0)
ob_plane.scale = (-9.263, -9.263, -9.263)
ob_plane.lineart.crease_threshold = 0.0
ob_circle.location = (-5.117, -2.922, 1.151)
ob_circle.rotation_euler = (-7.852, 0.3578, -3.135)
ob_circle.lineart.crease_threshold = 0.0
ob_lamp.location = (0.2472, -11.61, 22.21)
ob_lamp.lock_rotations_4d = False
ob_lamp.empty_display_type = 'ARROWS'
ob_lamp.color = (0.0, 0.0, 0.0, 0.0)
ob_lamp.lineart.crease_threshold = 0.0
ob_camera.location = (4.273, -6.508, 5.344)
ob_camera.rotation_euler = (1.109, 0.0, 0.8149)
ob_camera.lock_rotations_4d = False
ob_camera.empty_display_type = 'ARROWS'
ob_camera.color = (0.0, 0.0, 0.0, 0.0)
ob_camera.display_type = 'WIRE'
ob_camera.lineart.crease_threshold = 0.0

# ---- collection membership
col_collection_1.objects.link(ob_plane)
col_collection_1.objects.link(ob_circle)
col_collection_1.objects.link(ob_lamp)
col_collection_1.objects.link(ob_camera)

# ---- scene / render settings (as saved in the file)
scene.camera = ob_camera
scene.frame_start = 1; scene.frame_end = 250; scene.frame_set(1)
scene.render.engine = 'CYCLES'
scene.render.resolution_percentage = 50
scene.render.dither_intensity = 0.0
scene.cycles.use_denoising = False
scene.cycles.samples = 128
scene.cycles.sampling_pattern = 'TABULATED_SOBOL'
scene.cycles.light_sampling_threshold = 0.0
scene.cycles.use_adaptive_sampling = False
scene.cycles.use_light_tree = False
scene.cycles.blur_glossy = 0.0
scene.cycles.sample_clamp_indirect = 0.0
scene.view_settings.view_transform = 'Standard'
bpy.context.view_layer.update()
